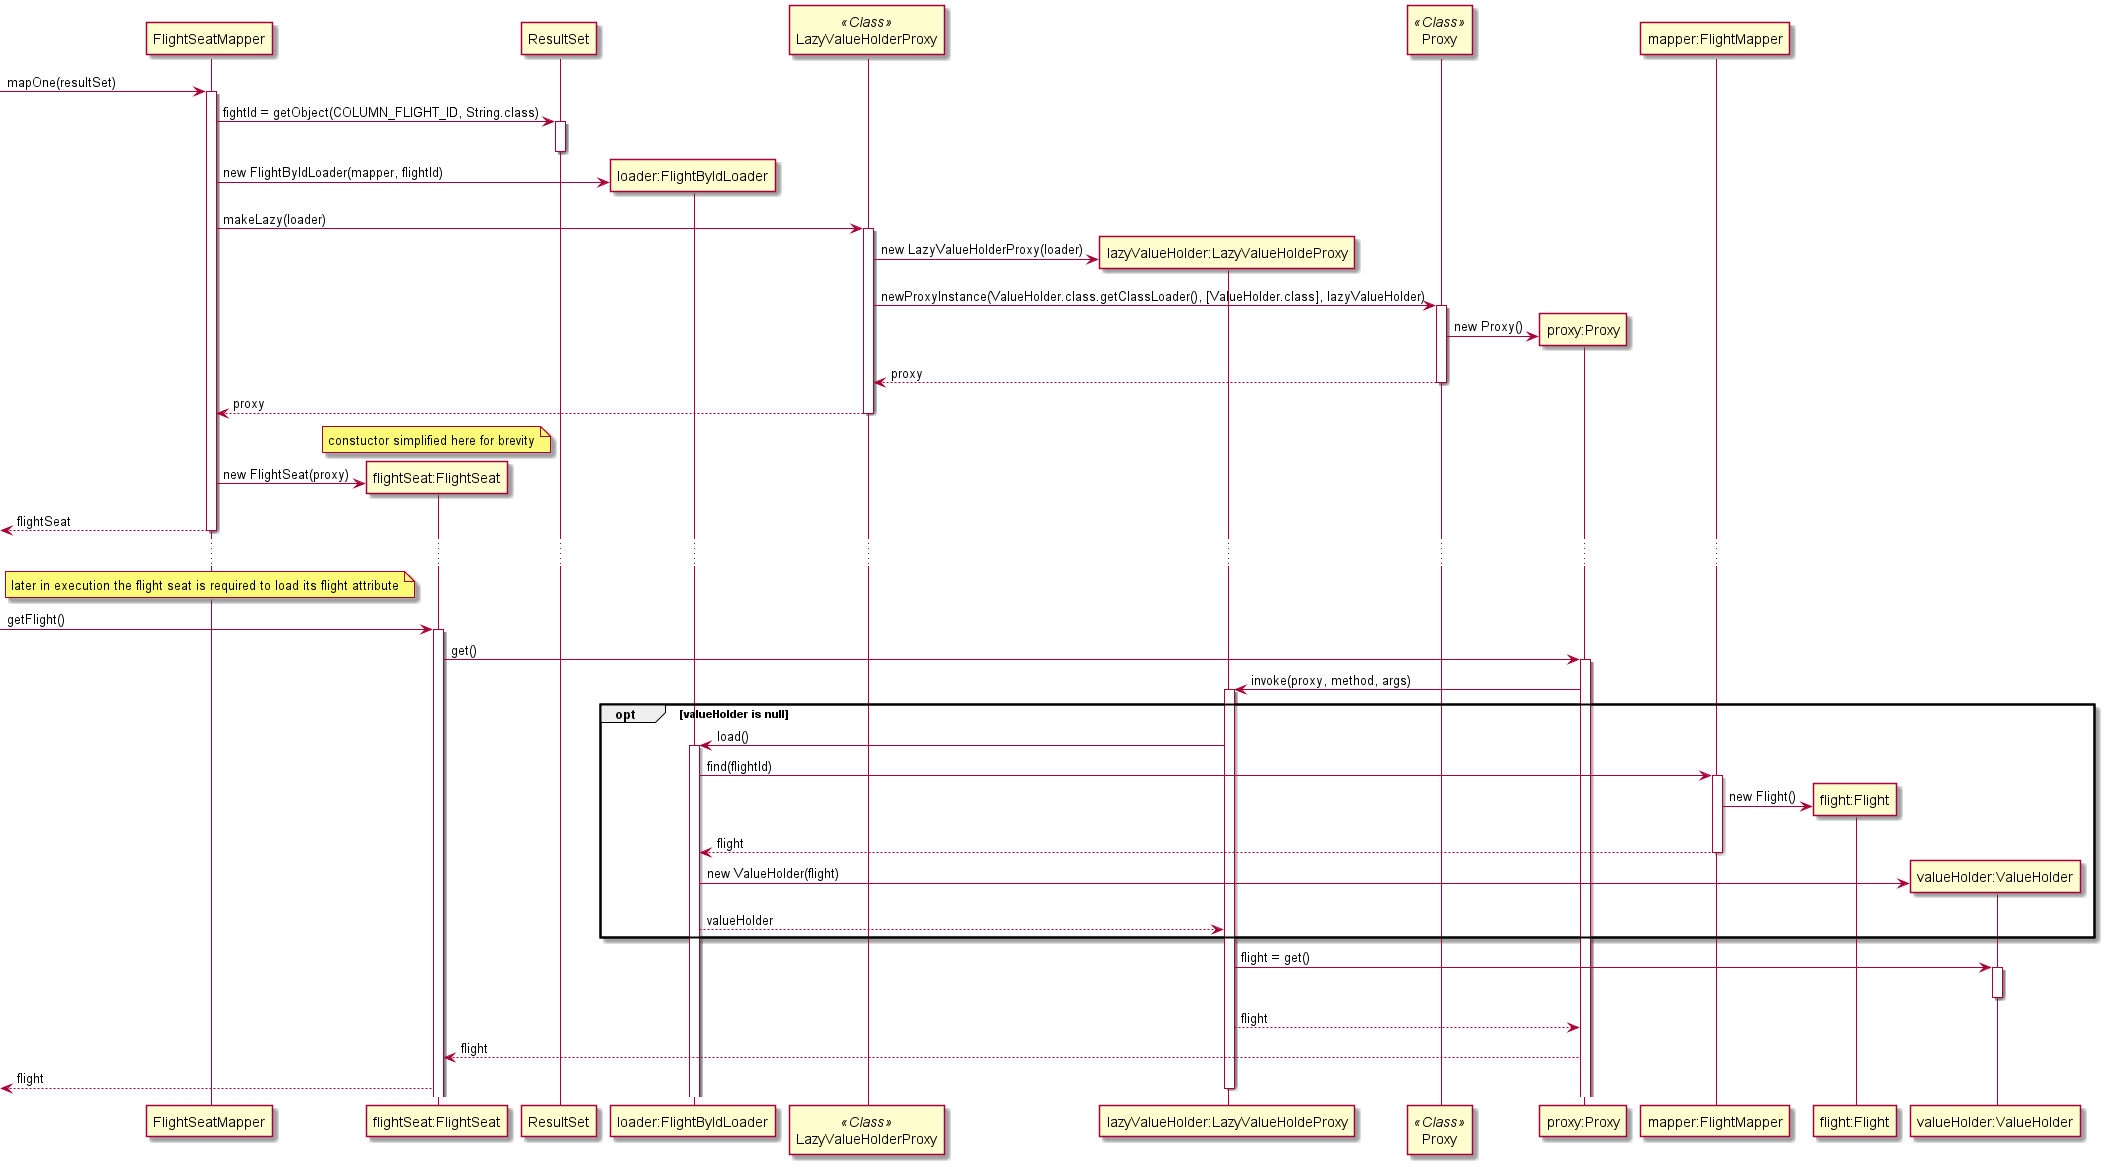

The diagram above was rendered by PlantUML. Its source (embedded in the PNG):
@startuml lazy load

participant "FlightSeatMapper" as mapper
participant "flightSeat:FlightSeat" as fs
participant "ResultSet" as res 
participant "loader:FlightByIdLoader" as loader
participant "LazyValueHolderProxy" as lvpC << Class >>
participant "lazyValueHolder:LazyValueHoldeProxy" as lvp
participant "Proxy" as pC <<Class>>
participant "proxy:Proxy" as proxy
participant "mapper:FlightMapper" as fmapper
participant "flight:Flight" as flight
participant "valueHolder:ValueHolder" as vh

[-> mapper: mapOne(resultSet)
activate mapper
mapper -> res: fightId = getObject(COLUMN_FLIGHT_ID, String.class)
activate res
deactivate res
mapper -> loader **: new FlightByIdLoader(mapper, flightId)
mapper -> lvpC: makeLazy(loader)
activate lvpC 
lvpC -> lvp **: new LazyValueHolderProxy(loader)
lvpC -> pC: newProxyInstance(ValueHolder.class.getClassLoader(), [ValueHolder.class], lazyValueHolder)
activate pC
pC -> proxy **: new Proxy()
pC --> lvpC: proxy
deactivate pC
lvpC --> mapper: proxy
deactivate lvpC
note over fs: constuctor simplified here for brevity
mapper -> fs **: new FlightSeat(proxy)
[<-- mapper: flightSeat
deactivate mapper
...
note over mapper: later in execution the flight seat is required to load its flight attribute
[-> fs: getFlight()
activate fs
fs -> proxy: get() 
activate proxy
proxy -> lvp: invoke(proxy, method, args)
activate lvp
opt valueHolder is null
  lvp -> loader: load()
  activate loader
  loader -> fmapper: find(flightId)
  activate fmapper
  fmapper -> flight **: new Flight()
  fmapper --> loader: flight
  deactivate fmapper
  loader -> vh **: new ValueHolder(flight)
  loader --> lvp: valueHolder 
end
lvp -> vh: flight = get()
activate vh
deactivate vh
lvp --> proxy: flight
proxy --> fs: flight
[<-- fs: flight
deactivate lvp

@enduml